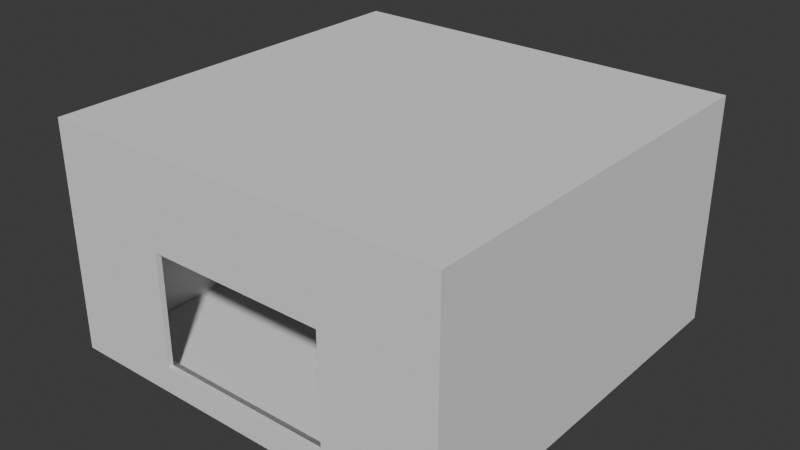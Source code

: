# Source: Room2.blend  (saved by Blender 4.1.23; exported with 4.5.12 LTS)
import bpy
from mathutils import Matrix  # noqa: F401  (used for matrix-valued properties, if any)

bpy.ops.wm.read_factory_settings(use_empty=True)
scene = bpy.context.scene
scene.name = 'Scene'

# ---- collections
col_collection = bpy.data.collections.new('Collection'); scene.collection.children.link(col_collection)

# ---- world
world_world = bpy.data.worlds.new('World'); scene.world = world_world
world_world.use_nodes = True; world_world.node_tree.nodes.clear()
_N = world_world.node_tree.nodes; _L = world_world.node_tree.links
n0 = _N.new('ShaderNodeOutputWorld'); n0.name = 'World Output'; n0.location = (300, 300)
n1 = _N.new('ShaderNodeBackground'); n1.name = 'Background'; n1.location = (10, 300)
n1.inputs[0].default_value = (0.05088, 0.05088, 0.05088, 1.0)
_L.new(n1.outputs[0], n0.inputs[0])
n0.is_active_output = True
world_world.color = (0.05088, 0.05088, 0.05088)
world_world.use_sun_shadow = False
world_world.sun_shadow_jitter_overblur = 0.0

# ---- meshes
me_cube_001 = bpy.data.meshes.new('Cube.001')
me_cube_001.from_pydata([(-2.0, -4.379, 0.3), (-2.0, -4.379, 2.8), (-2.0, 4.379, 0.3), (-2.0, 4.379, 2.8), (2.0, -4.379, 0.3), (2.0, -4.379, 2.8), (2.0, 4.379, 0.3), (2.0, 4.379, 2.8), (-2.0, -4.5, 0.3), (-2.0, -4.5, 2.8), (-2.0, 4.5, 0.3), (-2.0, 4.5, 2.8), (2.0, -4.5, 0.3), (2.0, -4.5, 2.8), (2.0, 4.5, 0.3), (2.0, 4.5, 2.8), (-4.0, -4.0, 0.0), (-4.0, -4.0, 4.5), (-4.0, 4.0, 4.5), (-4.0, 4.0, 0.0), (4.0, 4.0, 0.0), (4.0, 4.0, 4.5), (4.0, -4.0, 4.5), (4.0, -4.0, 0.0), (-4.5, -4.5, -0.2887), (-4.5, -4.5, 4.789), (-4.5, 4.5, 4.789), (-4.5, 4.5, -0.2887), (4.5, 4.5, -0.2887), (4.5, 4.5, 4.789), (4.5, -4.5, 4.789), (4.5, -4.5, -0.2887)], [], [(16, 19, 18, 17), (4, 0, 8, 12), (20, 23, 22, 21), (1, 5, 13, 9), (19, 16, 23, 20), (21, 22, 17, 18), (24, 25, 26, 27), (1, 9, 8, 0), (28, 29, 30, 31), (4, 12, 13, 5), (27, 28, 31, 24), (29, 26, 25, 30), (1, 0, 16, 17), (2, 3, 18, 19), (6, 2, 19, 20), (3, 7, 21, 18), (7, 6, 20, 21), (4, 5, 22, 23), (0, 4, 23, 16), (5, 1, 17, 22), (8, 9, 25, 24), (11, 10, 27, 26), (10, 14, 28, 27), (15, 11, 26, 29), (14, 15, 29, 28), (13, 12, 31, 30), (12, 8, 24, 31), (9, 13, 30, 25), (6, 7, 15, 14), (2, 6, 14, 10), (2, 10, 11, 3), (7, 3, 11, 15)])
_uv = me_cube_001.uv_layers.new(name='UVMap')
_uv.uv.foreach_set('vector', [0.375, 0.0, 0.375, 0.25, 0.625, 0.25, 0.625, 0.0, 0.4375, 0.8125, 0.4375, 0.9375, 0.446, 0.929, 0.446, 0.821, 0.375, 0.5, 0.375, 0.75, 0.625, 0.75, 0.625, 0.5, 0.5625, 0.9375, 0.5625, 0.8125, 0.554, 0.821, 0.554, 0.929, 0.125, 0.5, 0.125, 0.75, 0.375, 0.75, 0.375, 0.5, 0.625, 0.5, 0.625, 0.75, 0.875, 0.75, 0.875, 0.5, 0.375, 0.0, 0.625, 0.0, 0.625, 0.25, 0.375, 0.25, 0.5625, 0.9375, 0.554, 0.929, 0.446, 0.929, 0.4375, 0.9375, 0.375, 0.5, 0.625, 0.5, 0.625, 0.75, 0.375, 0.75, 0.4375, 0.8125, 0.446, 0.821, 0.554, 0.821, 0.5625, 0.8125, 0.125, 0.5, 0.375, 0.5, 0.375, 0.75, 0.125, 0.75, 0.625, 0.5, 0.875, 0.5, 0.875, 0.75, 0.625, 0.75, 0.5625, 0.9375, 0.4375, 0.9375, 0.375, 1.0, 0.625, 1.0, 0.4375, 0.3125, 0.5625, 0.3125, 0.625, 0.25, 0.375, 0.25, 0.4375, 0.4375, 0.4375, 0.3125, 0.375, 0.25, 0.375, 0.5, 0.5625, 0.3125, 0.5625, 0.4375, 0.625, 0.5, 0.625, 0.25, 0.5625, 0.4375, 0.4375, 0.4375, 0.375, 0.5, 0.625, 0.5, 0.4375, 0.8125, 0.5625, 0.8125, 0.625, 0.75, 0.375, 0.75, 0.4375, 0.9375, 0.4375, 0.8125, 0.375, 0.75, 0.375, 1.0, 0.5625, 0.8125, 0.5625, 0.9375, 0.625, 1.0, 0.625, 0.75, 0.446, 0.929, 0.554, 0.929, 0.625, 1.0, 0.375, 1.0, 0.554, 0.321, 0.446, 0.321, 0.375, 0.25, 0.625, 0.25, 0.446, 0.321, 0.446, 0.429, 0.375, 0.5, 0.375, 0.25, 0.554, 0.429, 0.554, 0.321, 0.625, 0.25, 0.625, 0.5, 0.446, 0.429, 0.554, 0.429, 0.625, 0.5, 0.375, 0.5, 0.554, 0.821, 0.446, 0.821, 0.375, 0.75, 0.625, 0.75, 0.446, 0.821, 0.446, 0.929, 0.375, 1.0, 0.375, 0.75, 0.554, 0.929, 0.554, 0.821, 0.625, 0.75, 0.625, 1.0, 0.4375, 0.4375, 0.5625, 0.4375, 0.554, 0.429, 0.446, 0.429, 0.4375, 0.3125, 0.4375, 0.4375, 0.446, 0.429, 0.446, 0.321, 0.4375, 0.3125, 0.446, 0.321, 0.554, 0.321, 0.5625, 0.3125, 0.5625, 0.4375, 0.5625, 0.3125, 0.554, 0.321, 0.554, 0.429])
me_cube_001.update()

# ---- objects
ob_cube = bpy.data.objects.new('Cube', me_cube_001)

# ---- transforms, parenting, visibility, modifiers, constraints
ob_cube.location = (0.0, 0.0, 0.0)

# ---- collection membership
col_collection.objects.link(ob_cube)

# ---- scene / render settings (as saved in the file)
scene.frame_start = 1; scene.frame_end = 250; scene.frame_set(1)
scene.render.engine = 'BLENDER_EEVEE_NEXT'
scene.cycles.sampling_pattern = 'TABULATED_SOBOL'
scene.eevee.ray_tracing_options.trace_max_roughness = 0.0
bpy.context.view_layer.update()

# ---- added for rendering (the .blend has no active camera and no usable light): camera, sun
cam_auto = bpy.data.cameras.new('AutoCamera')
cam_auto.lens = 50.0
cam_auto.sensor_width = 36.0
cam_auto.clip_end = 1000.0
ob_auto_camera = bpy.data.objects.new('AutoCamera', cam_auto)
scene.collection.objects.link(ob_auto_camera)
ob_auto_camera.location = (12.6786, -15.2143, 12.3929)
ob_auto_camera.rotation_euler = (1.09748, -7.21219e-08, 0.694738)
scene.camera = ob_auto_camera
light_auto_sun = bpy.data.lights.new('AutoSun', 'SUN')
light_auto_sun.energy = 3.0
light_auto_sun.angle = 0.0523599
ob_auto_sun = bpy.data.objects.new('AutoSun', light_auto_sun)
scene.collection.objects.link(ob_auto_sun)
ob_auto_sun.rotation_euler = (0.872665, 0.174533, 0.523599)
bpy.context.view_layer.update()
